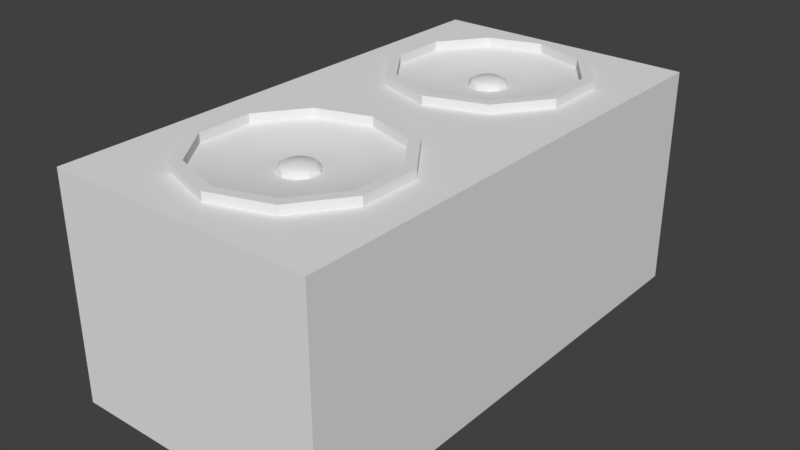 # Source: Speaker_BaseMesh_0.1.blend  (saved by Blender 2.78.0; exported with 4.5.12 LTS)
import bpy
from mathutils import Matrix  # noqa: F401  (used for matrix-valued properties, if any)

bpy.ops.wm.read_factory_settings(use_empty=True)
scene = bpy.context.scene
scene.name = 'Scene'

# ---- collections
col_collection_1 = bpy.data.collections.new('Collection 1'); scene.collection.children.link(col_collection_1)

# ---- materials (node trees are filled in below, after node groups)
mat_speaker_material = bpy.data.materials.new('Speaker_Material')
mat_speaker_material.alpha_threshold = 0.0
mat_speaker_material.use_transparent_shadow = False
mat_speaker_material.roughness = 0.5

# ---- material node trees

# ---- world
world_world = bpy.data.worlds.new('World'); scene.world = world_world
world_world.color = (0.05088, 0.05088, 0.05088)
world_world.use_sun_shadow = False
world_world.sun_shadow_jitter_overblur = 0.0
world_world.cycles.sampling_method = 'MANUAL'

# ---- meshes
me_cube_008 = bpy.data.meshes.new('Cube.008')
me_cube_008.from_pydata([(0.03114, 0.6369, 0.1722), (0.03114, 0.6571, 0.1722), (0.01925, 0.6735, 0.1722), (9.967e-09, 0.6797, 0.1722), (7.105e-09, 0.6143, 0.1722), (0.01925, 0.6205, 0.1722), (1.055e-08, 0.7344, 0.1722), (9.618e-09, 0.797, 0.1875), (0.05139, 0.7177, 0.1722), (0.08817, 0.7683, 0.1875), (0.08315, 0.674, 0.1722), (0.1427, 0.6933, 0.1875), (0.08315, 0.62, 0.1722), (0.1427, 0.6006, 0.1875), (0.05139, 0.5763, 0.1722), (0.08817, 0.5256, 0.1875), (2.907e-09, 0.5596, 0.1722), (-3.495e-09, 0.497, 0.1875), (-0.05139, 0.5763, 0.1722), (-0.08817, 0.5256, 0.1875), (-0.08315, 0.62, 0.1722), (-0.1427, 0.6006, 0.1875), (-0.08315, 0.674, 0.1722), (-0.1427, 0.6933, 0.1875), (-0.05139, 0.7177, 0.1722), (-0.08817, 0.7683, 0.1875), (-0.01925, 0.6205, 0.1722), (-0.03114, 0.6369, 0.1722), (-0.03114, 0.6571, 0.1722), (-0.01925, 0.6735, 0.1722), (0.02269, 0.6396, 0.1829), (0.01402, 0.6277, 0.1829), (0.02269, 0.6544, 0.1829), (0.01402, 0.6663, 0.1829), (9.893e-09, 0.6709, 0.1829), (-0.01402, 0.6663, 0.1829), (-0.02269, 0.6544, 0.1829), (-0.02269, 0.6396, 0.1829), (-0.01402, 0.6277, 0.1829), (7.808e-09, 0.6231, 0.1829), (-0.02789, 0.6379, 0.179), (-0.01723, 0.6233, 0.179), (-0.01723, 0.6707, 0.179), (-0.02789, 0.6561, 0.179), (0.02789, 0.6561, 0.179), (0.01723, 0.6707, 0.179), (9.928e-09, 0.6763, 0.179), (7.365e-09, 0.6177, 0.179), (0.01723, 0.6233, 0.179), (0.02789, 0.6379, 0.179), (9.99e-09, 0.647, 0.1859), (-0.08817, 0.7683, 0.2025), (-0.1427, 0.6933, 0.2025), (-0.1427, 0.6006, 0.2025), (-0.08817, 0.5256, 0.2025), (-3.495e-09, 0.497, 0.2025), (0.08817, 0.5256, 0.2025), (0.1427, 0.6006, 0.2025), (0.1427, 0.6933, 0.2025), (0.08817, 0.7683, 0.2025), (9.618e-09, 0.797, 0.2025), (-0.09875, 0.7829, 0.2025), (-0.1598, 0.6989, 0.2025), (-0.1598, 0.5951, 0.2025), (-0.09875, 0.5111, 0.2025), (-5.74e-09, 0.479, 0.2025), (0.09875, 0.5111, 0.2025), (0.1598, 0.5951, 0.2025), (0.1598, 0.6989, 0.2025), (0.09875, 0.7829, 0.2025), (8.947e-09, 0.815, 0.2025), (-0.09875, 0.7829, 0.1875), (-0.1598, 0.6989, 0.1875), (-0.1598, 0.5951, 0.1875), (-0.09875, 0.5111, 0.1875), (-5.74e-09, 0.479, 0.1875), (0.09875, 0.5111, 0.1875), (0.1598, 0.5951, 0.1875), (0.1598, 0.6989, 0.1875), (0.09875, 0.7829, 0.1875), (8.947e-09, 0.815, 0.1875), (-0.225, 0.8566, 0.1875), (-0.225, 0.7118, 0.1875), (-0.225, 0.5822, 0.1875), (-0.225, 0.4283, 0.1875), (0.225, 0.5822, 0.1875), (0.225, 0.7118, 0.1875), (0.225, 0.8566, 0.1875), (7.138e-09, 0.8566, 0.1875), (0.03114, 0.2086, 0.1722), (0.03114, 0.2288, 0.1722), (0.01925, 0.2452, 0.1722), (9.967e-09, 0.2514, 0.1722), (7.105e-09, 0.186, 0.1722), (0.01925, 0.1922, 0.1722), (1.055e-08, 0.3061, 0.1722), (9.618e-09, 0.3687, 0.1875), (0.05139, 0.2894, 0.1722), (0.08817, 0.3401, 0.1875), (0.08315, 0.2457, 0.1722), (0.1427, 0.2651, 0.1875), (0.08315, 0.1917, 0.1722), (0.1427, 0.1724, 0.1875), (0.05139, 0.148, 0.1722), (0.08817, 0.09736, 0.1875), (2.907e-09, 0.1313, 0.1722), (-3.495e-09, 0.06871, 0.1875), (-0.05139, 0.148, 0.1722), (-0.08817, 0.09736, 0.1875), (-0.08315, 0.1917, 0.1722), (-0.1427, 0.1724, 0.1875), (-0.08315, 0.2457, 0.1722), (-0.1427, 0.2651, 0.1875), (-0.05139, 0.2894, 0.1722), (-0.08817, 0.3401, 0.1875), (-0.01925, 0.1922, 0.1722), (-0.03114, 0.2086, 0.1722), (-0.03114, 0.2288, 0.1722), (-0.01925, 0.2452, 0.1722), (0.02269, 0.2113, 0.1829), (0.01402, 0.1994, 0.1829), (0.02269, 0.2261, 0.1829), (0.01402, 0.238, 0.1829), (9.893e-09, 0.2426, 0.1829), (-0.01402, 0.238, 0.1829), (-0.02269, 0.2261, 0.1829), (-0.02269, 0.2113, 0.1829), (-0.01402, 0.1994, 0.1829), (7.808e-09, 0.1948, 0.1829), (-0.02789, 0.2096, 0.179), (-0.01723, 0.195, 0.179), (-0.01723, 0.2424, 0.179), (-0.02789, 0.2278, 0.179), (0.02789, 0.2278, 0.179), (0.01723, 0.2424, 0.179), (9.928e-09, 0.248, 0.179), (7.365e-09, 0.1894, 0.179), (0.01723, 0.195, 0.179), (0.02789, 0.2096, 0.179), (9.99e-09, 0.2187, 0.1859), (-0.08817, 0.3401, 0.2025), (-0.1427, 0.2651, 0.2025), (-0.1427, 0.1724, 0.2025), (-0.08817, 0.09736, 0.2025), (-3.495e-09, 0.06871, 0.2025), (0.08817, 0.09736, 0.2025), (0.1427, 0.1724, 0.2025), (0.1427, 0.2651, 0.2025), (0.08817, 0.3401, 0.2025), (9.618e-09, 0.3687, 0.2025), (-0.09875, 0.3546, 0.2025), (-0.1598, 0.2706, 0.2025), (-0.1598, 0.1668, 0.2025), (-0.09875, 0.08279, 0.2025), (-5.74e-09, 0.05071, 0.2025), (0.09875, 0.08279, 0.2025), (0.1598, 0.1668, 0.2025), (0.1598, 0.2706, 0.2025), (0.09875, 0.3546, 0.2025), (8.947e-09, 0.3867, 0.2025), (-0.09875, 0.3546, 0.1875), (-0.1598, 0.2706, 0.1875), (-0.1598, 0.1668, 0.1875), (-0.09875, 0.08279, 0.1875), (-5.74e-09, 0.05071, 0.1875), (0.09875, 0.08279, 0.1875), (0.1598, 0.1668, 0.1875), (0.1598, 0.2706, 0.1875), (0.09875, 0.3546, 0.1875), (8.947e-09, 0.3867, 0.1875), (-0.225, 0.2835, 0.1875), (-0.225, 0.1539, 0.1875), (-0.225, 8.196e-09, 0.1875), (-1.118e-08, 8.196e-09, 0.1875), (0.225, 8.196e-09, 0.1875), (0.225, 0.1539, 0.1875), (0.225, 0.2835, 0.1875), (0.225, 0.4283, 0.1875), (7.138e-09, 0.4283, 0.1875), (-0.225, 8.196e-09, 0.1875), (-0.225, 0.8566, 0.1875), (-0.225, -8.196e-09, -0.1875), (-0.225, 0.8566, -0.1875), (0.225, 8.196e-09, 0.1875), (0.225, 0.8566, 0.1875), (0.225, -8.196e-09, -0.1875), (0.225, 0.8566, -0.1875), (0.03114, 0.6369, 0.1722), (0.03114, 0.6369, 0.1722), (0.01925, 0.6205, 0.1722), (0.01925, 0.6205, 0.1722), (0.03114, 0.6571, 0.1722), (0.03114, 0.6571, 0.1722), (0.01925, 0.6735, 0.1722), (0.01925, 0.6735, 0.1722), (9.967e-09, 0.6797, 0.1722), (9.967e-09, 0.6797, 0.1722), (0.08817, 0.7683, 0.1875), (0.08817, 0.7683, 0.1875), (9.618e-09, 0.797, 0.1875), (9.618e-09, 0.797, 0.1875), (0.1427, 0.6933, 0.1875), (0.1427, 0.6933, 0.1875), (0.1427, 0.6006, 0.1875), (0.1427, 0.6006, 0.1875), (-0.01925, 0.6735, 0.1722), (-0.01925, 0.6735, 0.1722), (0.08817, 0.5256, 0.1875), (0.08817, 0.5256, 0.1875), (-0.03114, 0.6571, 0.1722), (-0.03114, 0.6571, 0.1722), (-3.495e-09, 0.497, 0.1875), (-3.495e-09, 0.497, 0.1875), (-0.03114, 0.6369, 0.1722), (-0.03114, 0.6369, 0.1722), (-0.08817, 0.5256, 0.1875), (-0.08817, 0.5256, 0.1875), (-0.01925, 0.6205, 0.1722), (-0.01925, 0.6205, 0.1722), (-0.1427, 0.6006, 0.1875), (-0.1427, 0.6006, 0.1875), (7.105e-09, 0.6143, 0.1722), (7.105e-09, 0.6143, 0.1722), (-0.1427, 0.6933, 0.1875), (-0.1427, 0.6933, 0.1875), (-0.08817, 0.7683, 0.1875), (-0.08817, 0.7683, 0.1875), (0.1427, 0.6933, 0.2025), (0.1427, 0.6933, 0.2025), (-3.495e-09, 0.497, 0.2025), (-3.495e-09, 0.497, 0.2025), (-0.1427, 0.6006, 0.2025), (-0.1427, 0.6006, 0.2025), (0.08817, 0.7683, 0.2025), (0.08817, 0.7683, 0.2025), (9.618e-09, 0.797, 0.2025), (9.618e-09, 0.797, 0.2025), (-0.08817, 0.7683, 0.2025), (-0.08817, 0.7683, 0.2025), (-0.1427, 0.6933, 0.2025), (-0.1427, 0.6933, 0.2025), (-0.08817, 0.5256, 0.2025), (-0.08817, 0.5256, 0.2025), (0.08817, 0.5256, 0.2025), (0.08817, 0.5256, 0.2025), (0.1427, 0.6006, 0.2025), (0.1427, 0.6006, 0.2025), (-0.09875, 0.7829, 0.2025), (-0.09875, 0.7829, 0.2025), (-0.1598, 0.6989, 0.2025), (-0.1598, 0.6989, 0.2025), (-0.1598, 0.5951, 0.2025), (-0.1598, 0.5951, 0.2025), (-0.09875, 0.5111, 0.2025), (-0.09875, 0.5111, 0.2025), (-5.74e-09, 0.479, 0.2025), (-5.74e-09, 0.479, 0.2025), (0.09875, 0.5111, 0.2025), (0.09875, 0.5111, 0.2025), (0.1598, 0.5951, 0.2025), (0.1598, 0.5951, 0.2025), (0.1598, 0.6989, 0.2025), (0.1598, 0.6989, 0.2025), (0.09875, 0.7829, 0.2025), (0.09875, 0.7829, 0.2025), (8.947e-09, 0.815, 0.2025), (8.947e-09, 0.815, 0.2025), (-0.09875, 0.7829, 0.1875), (-0.09875, 0.7829, 0.1875), (-0.1598, 0.6989, 0.1875), (-0.1598, 0.6989, 0.1875), (-0.1598, 0.5951, 0.1875), (-0.1598, 0.5951, 0.1875), (-0.09875, 0.5111, 0.1875), (-0.09875, 0.5111, 0.1875), (-5.74e-09, 0.479, 0.1875), (-5.74e-09, 0.479, 0.1875), (0.09875, 0.5111, 0.1875), (0.09875, 0.5111, 0.1875), (0.1598, 0.5951, 0.1875), (0.1598, 0.5951, 0.1875), (0.1598, 0.6989, 0.1875), (0.1598, 0.6989, 0.1875), (0.09875, 0.7829, 0.1875), (0.09875, 0.7829, 0.1875), (8.947e-09, 0.815, 0.1875), (8.947e-09, 0.815, 0.1875), (0.03114, 0.2086, 0.1722), (0.03114, 0.2086, 0.1722), (0.01925, 0.1922, 0.1722), (0.01925, 0.1922, 0.1722), (0.03114, 0.2288, 0.1722), (0.03114, 0.2288, 0.1722), (0.01925, 0.2452, 0.1722), (0.01925, 0.2452, 0.1722), (9.967e-09, 0.2514, 0.1722), (9.967e-09, 0.2514, 0.1722), (0.08817, 0.3401, 0.1875), (0.08817, 0.3401, 0.1875), (9.618e-09, 0.3687, 0.1875), (9.618e-09, 0.3687, 0.1875), (0.1427, 0.2651, 0.1875), (0.1427, 0.2651, 0.1875), (0.1427, 0.1724, 0.1875), (0.1427, 0.1724, 0.1875), (-0.01925, 0.2452, 0.1722), (-0.01925, 0.2452, 0.1722), (0.08817, 0.09736, 0.1875), (0.08817, 0.09736, 0.1875), (-0.03114, 0.2288, 0.1722), (-0.03114, 0.2288, 0.1722), (-3.495e-09, 0.06871, 0.1875), (-3.495e-09, 0.06871, 0.1875), (-0.03114, 0.2086, 0.1722), (-0.03114, 0.2086, 0.1722), (-0.08817, 0.09736, 0.1875), (-0.08817, 0.09736, 0.1875), (-0.01925, 0.1922, 0.1722), (-0.01925, 0.1922, 0.1722), (-0.1427, 0.1724, 0.1875), (-0.1427, 0.1724, 0.1875), (7.105e-09, 0.186, 0.1722), (7.105e-09, 0.186, 0.1722), (-0.1427, 0.2651, 0.1875), (-0.1427, 0.2651, 0.1875), (-0.08817, 0.3401, 0.1875), (-0.08817, 0.3401, 0.1875), (0.1427, 0.2651, 0.2025), (0.1427, 0.2651, 0.2025), (-3.495e-09, 0.06871, 0.2025), (-3.495e-09, 0.06871, 0.2025), (-0.1427, 0.1724, 0.2025), (-0.1427, 0.1724, 0.2025), (0.08817, 0.3401, 0.2025), (0.08817, 0.3401, 0.2025), (9.618e-09, 0.3687, 0.2025), (9.618e-09, 0.3687, 0.2025), (-0.08817, 0.3401, 0.2025), (-0.08817, 0.3401, 0.2025), (-0.1427, 0.2651, 0.2025), (-0.1427, 0.2651, 0.2025), (-0.08817, 0.09736, 0.2025), (-0.08817, 0.09736, 0.2025), (0.08817, 0.09736, 0.2025), (0.08817, 0.09736, 0.2025), (0.1427, 0.1724, 0.2025), (0.1427, 0.1724, 0.2025), (-0.09875, 0.3546, 0.2025), (-0.09875, 0.3546, 0.2025), (-0.1598, 0.2706, 0.2025), (-0.1598, 0.2706, 0.2025), (-0.1598, 0.1668, 0.2025), (-0.1598, 0.1668, 0.2025), (-0.09875, 0.08279, 0.2025), (-0.09875, 0.08279, 0.2025), (-5.74e-09, 0.05071, 0.2025), (-5.74e-09, 0.05071, 0.2025), (0.09875, 0.08279, 0.2025), (0.09875, 0.08279, 0.2025), (0.1598, 0.1668, 0.2025), (0.1598, 0.1668, 0.2025), (0.1598, 0.2706, 0.2025), (0.1598, 0.2706, 0.2025), (0.09875, 0.3546, 0.2025), (0.09875, 0.3546, 0.2025), (8.947e-09, 0.3867, 0.2025), (8.947e-09, 0.3867, 0.2025), (-0.09875, 0.3546, 0.1875), (-0.09875, 0.3546, 0.1875), (-0.1598, 0.2706, 0.1875), (-0.1598, 0.2706, 0.1875), (-0.1598, 0.1668, 0.1875), (-0.1598, 0.1668, 0.1875), (-0.09875, 0.08279, 0.1875), (-0.09875, 0.08279, 0.1875), (-5.74e-09, 0.05071, 0.1875), (-5.74e-09, 0.05071, 0.1875), (0.09875, 0.08279, 0.1875), (0.09875, 0.08279, 0.1875), (0.1598, 0.1668, 0.1875), (0.1598, 0.1668, 0.1875), (0.1598, 0.2706, 0.1875), (0.1598, 0.2706, 0.1875), (0.09875, 0.3546, 0.1875), (0.09875, 0.3546, 0.1875), (8.947e-09, 0.3867, 0.1875), (8.947e-09, 0.3867, 0.1875), (-0.225, -8.196e-09, -0.1875), (-0.225, -8.196e-09, -0.1875), (-0.225, 8.196e-09, 0.1875), (-0.225, 0.8566, 0.1875), (-0.225, 0.8566, -0.1875), (-0.225, 0.8566, -0.1875), (0.225, -8.196e-09, -0.1875), (0.225, -8.196e-09, -0.1875), (0.225, 0.8566, -0.1875), (0.225, 0.8566, -0.1875), (0.225, 8.196e-09, 0.1875), (0.225, 0.8566, 0.1875)], [], [(41, 38, 37, 40), (48, 31, 39, 47), (36, 37, 50), (6, 8, 197, 199), (10, 191, 187, 12), (8, 10, 201, 197), (42, 35, 34, 46), (24, 205, 195, 6), (10, 12, 203, 201), (49, 30, 31, 48), (14, 189, 221, 16), (12, 14, 207, 203), (40, 37, 36, 43), (18, 217, 213, 20), (14, 16, 211, 207), (47, 39, 38, 41), (22, 209, 205, 24), (16, 18, 215, 211), (46, 34, 33, 45), (8, 193, 191, 10), (18, 20, 219, 215), (45, 33, 32, 44), (6, 195, 193, 8), (20, 22, 223, 219), (16, 221, 217, 18), (12, 187, 189, 14), (22, 24, 225, 223), (44, 32, 30, 49), (43, 36, 35, 42), (24, 6, 199, 225), (20, 213, 209, 22), (210, 43, 42, 206), (192, 44, 49, 188), (194, 45, 44, 1), (196, 46, 45, 2), (222, 47, 41, 218), (214, 40, 43, 28), (0, 49, 48, 190), (29, 42, 46, 3), (5, 48, 47, 4), (26, 41, 40, 27), (32, 33, 50), (30, 32, 50), (37, 38, 50), (34, 35, 50), (31, 30, 50), (38, 39, 50), (35, 36, 50), (33, 34, 50), (39, 31, 50), (204, 208, 244, 246), (198, 202, 227, 233), (226, 200, 235, 238), (224, 25, 237, 239), (15, 212, 229, 243), (220, 23, 240, 231), (7, 9, 234, 236), (216, 21, 232, 241), (11, 13, 245, 228), (17, 19, 242, 230), (56, 55, 255, 257), (57, 56, 257, 259), (60, 59, 263, 265), (58, 57, 259, 261), (55, 54, 253, 255), (52, 51, 247, 249), (53, 52, 249, 251), (54, 53, 251, 253), (59, 58, 261, 263), (51, 60, 265, 247), (266, 264, 283, 285), (254, 252, 271, 273), (63, 250, 270, 272), (69, 262, 282, 284), (258, 256, 275, 277), (248, 70, 286, 268), (260, 66, 278, 280), (68, 67, 279, 281), (62, 61, 267, 269), (65, 64, 274, 276), (74, 73, 83, 84), (73, 72, 82, 83), (79, 78, 86, 87), (76, 75, 178, 177), (71, 80, 88, 81), (77, 76, 177, 85), (78, 77, 85, 86), (72, 71, 81, 82), (75, 74, 84, 178), (80, 79, 87, 88), (130, 127, 126, 129), (137, 120, 128, 136), (125, 126, 139), (95, 97, 297, 299), (99, 291, 287, 101), (97, 99, 301, 297), (131, 124, 123, 135), (113, 305, 295, 95), (99, 101, 303, 301), (138, 119, 120, 137), (103, 289, 321, 105), (101, 103, 307, 303), (129, 126, 125, 132), (107, 317, 313, 109), (103, 105, 311, 307), (136, 128, 127, 130), (111, 309, 305, 113), (105, 107, 315, 311), (135, 123, 122, 134), (97, 293, 291, 99), (107, 109, 319, 315), (134, 122, 121, 133), (95, 295, 293, 97), (109, 111, 323, 319), (105, 321, 317, 107), (101, 287, 289, 103), (111, 113, 325, 323), (133, 121, 119, 138), (132, 125, 124, 131), (113, 95, 299, 325), (109, 313, 309, 111), (310, 132, 131, 306), (292, 133, 138, 288), (294, 134, 133, 90), (296, 135, 134, 91), (322, 136, 130, 318), (314, 129, 132, 117), (89, 138, 137, 290), (118, 131, 135, 92), (94, 137, 136, 93), (115, 130, 129, 116), (121, 122, 139), (119, 121, 139), (126, 127, 139), (123, 124, 139), (120, 119, 139), (127, 128, 139), (124, 125, 139), (122, 123, 139), (128, 120, 139), (304, 308, 344, 346), (298, 302, 327, 333), (326, 300, 335, 338), (324, 114, 337, 339), (104, 312, 329, 343), (320, 112, 340, 331), (96, 98, 334, 336), (316, 110, 332, 341), (100, 102, 345, 328), (106, 108, 342, 330), (145, 144, 355, 357), (146, 145, 357, 359), (149, 148, 363, 365), (147, 146, 359, 361), (144, 143, 353, 355), (141, 140, 347, 349), (142, 141, 349, 351), (143, 142, 351, 353), (148, 147, 361, 363), (140, 149, 365, 347), (366, 364, 383, 385), (354, 352, 371, 373), (152, 350, 370, 372), (158, 362, 382, 384), (358, 356, 375, 377), (348, 159, 386, 368), (360, 155, 378, 380), (157, 156, 379, 381), (151, 150, 367, 369), (154, 153, 374, 376), (163, 162, 171, 172), (162, 161, 170, 171), (168, 167, 176, 177), (165, 164, 173, 174), (160, 169, 178, 84), (166, 165, 174, 175), (167, 166, 175, 176), (161, 160, 84, 170), (164, 163, 172, 173), (169, 168, 177, 178), (389, 390, 391, 387), (388, 392, 395, 393), (394, 396, 398, 397), (181, 185, 183, 179), (186, 182, 180, 184)])
me_cube_008.polygons.foreach_set('use_smooth', [1, 1, 1, 1, 1, 1, 1, 1, 1, 1, 1, 1, 1, 1, 1, 1, 1, 1, 1, 1, 1, 1, 1, 1, 1, 1, 1, 1, 1, 1, 1, 1, 1, 1, 1, 1, 1, 1, 1, 1, 1, 1, 1, 1, 1, 1, 1, 1, 1, 1, 1, 1, 1, 1, 1, 1, 1, 1, 1, 1, 1, 1, 1, 1, 1, 1, 1, 1, 1, 1, 1, 1, 1, 1, 1, 1, 1, 1, 1, 1, 1, 1, 1, 1, 1, 1, 1, 1, 1, 1, 1, 1, 1, 1, 1, 1, 1, 1, 1, 1, 1, 1, 1, 1, 1, 1, 1, 1, 1, 1, 1, 1, 1, 1, 1, 1, 1, 1, 1, 1, 1, 1, 1, 1, 1, 1, 1, 1, 1, 1, 1, 1, 1, 1, 1, 1, 1, 1, 1, 1, 1, 1, 1, 1, 1, 1, 1, 1, 1, 1, 1, 1, 1, 1, 1, 1, 1, 1, 1, 1, 1, 1, 1, 1, 1, 1, 1, 1, 1, 1, 1, 1, 1, 1, 1, 1, 1, 1, 1, 1, 0, 0, 0, 0, 0])
_uv = me_cube_008.uv_layers.new(name='UVMap')
_uv.uv.foreach_set('vector', [0.842, 0.1019, 0.844, 0.1046, 0.8387, 0.1118, 0.8356, 0.1108, 0.8629, 0.1019, 0.861, 0.1046, 0.8525, 0.1018, 0.8525, 0.0985, 0.8387, 0.1208, 0.8387, 0.1118, 0.8525, 0.1163, 0.8525, 0.1693, 0.8836, 0.1592, 0.9059, 0.1899, 0.8525, 0.2072, 0.9029, 0.1327, 0.8714, 0.1224, 0.8714, 0.1101, 0.9029, 0.0999, 0.8836, 0.1592, 0.9029, 0.1327, 0.939, 0.1444, 0.9059, 0.1899, 0.842, 0.1307, 0.844, 0.128, 0.8525, 0.1307, 0.8525, 0.1341, 0.8213, 0.1592, 0.8408, 0.1323, 0.8525, 0.1361, 0.8525, 0.1693, 0.9029, 0.1327, 0.9029, 0.0999, 0.939, 0.08817, 0.939, 0.1444, 0.8694, 0.1108, 0.8662, 0.1118, 0.861, 0.1046, 0.8629, 0.1019, 0.8836, 0.07339, 0.8641, 0.1002, 0.8525, 0.09643, 0.8525, 0.06326, 0.9029, 0.0999, 0.8836, 0.07339, 0.9059, 0.04269, 0.939, 0.08817, 0.8356, 0.1108, 0.8387, 0.1118, 0.8387, 0.1208, 0.8356, 0.1218, 0.8213, 0.07339, 0.8408, 0.1002, 0.8336, 0.1101, 0.802, 0.0999, 0.8836, 0.07339, 0.8525, 0.06326, 0.8525, 0.02532, 0.9059, 0.04269, 0.8525, 0.0985, 0.8525, 0.1018, 0.844, 0.1046, 0.842, 0.1019, 0.802, 0.1327, 0.8336, 0.1224, 0.8408, 0.1323, 0.8213, 0.1592, 0.8525, 0.06326, 0.8213, 0.07339, 0.799, 0.04269, 0.8525, 0.02532, 0.8525, 0.1341, 0.8525, 0.1307, 0.861, 0.128, 0.8629, 0.1307, 0.8836, 0.1592, 0.8641, 0.1323, 0.8714, 0.1224, 0.9029, 0.1327, 0.8213, 0.07339, 0.802, 0.0999, 0.766, 0.08817, 0.799, 0.04269, 0.8629, 0.1307, 0.861, 0.128, 0.8662, 0.1208, 0.8694, 0.1218, 0.8525, 0.1693, 0.8525, 0.1361, 0.8641, 0.1323, 0.8836, 0.1592, 0.802, 0.0999, 0.802, 0.1327, 0.766, 0.1444, 0.766, 0.08817, 0.8525, 0.06326, 0.8525, 0.09643, 0.8408, 0.1002, 0.8213, 0.07339, 0.9029, 0.0999, 0.8714, 0.1101, 0.8641, 0.1002, 0.8836, 0.07339, 0.802, 0.1327, 0.8213, 0.1592, 0.799, 0.1899, 0.766, 0.1444, 0.8694, 0.1218, 0.8662, 0.1208, 0.8662, 0.1118, 0.8694, 0.1108, 0.8356, 0.1218, 0.8387, 0.1208, 0.844, 0.128, 0.842, 0.1307, 0.8213, 0.1592, 0.8525, 0.1693, 0.8525, 0.2072, 0.799, 0.1899, 0.802, 0.0999, 0.8336, 0.1101, 0.8336, 0.1224, 0.802, 0.1327, 0.8336, 0.1224, 0.8356, 0.1218, 0.842, 0.1307, 0.8408, 0.1323, 0.8714, 0.1224, 0.8694, 0.1218, 0.8694, 0.1108, 0.8714, 0.1101, 0.8641, 0.1323, 0.8629, 0.1307, 0.8694, 0.1218, 0.8714, 0.1224, 0.8525, 0.1361, 0.8525, 0.1341, 0.8629, 0.1307, 0.8641, 0.1323, 0.8525, 0.09643, 0.8525, 0.0985, 0.842, 0.1019, 0.8408, 0.1002, 0.8336, 0.1101, 0.8356, 0.1108, 0.8356, 0.1218, 0.8336, 0.1224, 0.8714, 0.1101, 0.8694, 0.1108, 0.8629, 0.1019, 0.8641, 0.1002, 0.8408, 0.1323, 0.842, 0.1307, 0.8525, 0.1341, 0.8525, 0.1361, 0.8641, 0.1002, 0.8629, 0.1019, 0.8525, 0.0985, 0.8525, 0.09643, 0.8408, 0.1002, 0.842, 0.1019, 0.8356, 0.1108, 0.8336, 0.1101, 0.8662, 0.1208, 0.861, 0.128, 0.8525, 0.1163, 0.8662, 0.1118, 0.8662, 0.1208, 0.8525, 0.1163, 0.8387, 0.1118, 0.844, 0.1046, 0.8525, 0.1163, 0.8525, 0.1307, 0.844, 0.128, 0.8525, 0.1163, 0.861, 0.1046, 0.8662, 0.1118, 0.8525, 0.1163, 0.844, 0.1046, 0.8525, 0.1018, 0.8525, 0.1163, 0.844, 0.128, 0.8387, 0.1208, 0.8525, 0.1163, 0.861, 0.128, 0.8525, 0.1307, 0.8525, 0.1163, 0.8525, 0.1018, 0.861, 0.1046, 0.8525, 0.1163, 0.9017, 0.2674, 0.8532, 0.2544, 0.8528, 0.2453, 0.9064, 0.2598, 0.9298, 0.3558, 0.9307, 0.3066, 0.9391, 0.3036, 0.9384, 0.3585, 0.8511, 0.4103, 0.8994, 0.3955, 0.9049, 0.4027, 0.8513, 0.4194, 0.8029, 0.3947, 0.8511, 0.4103, 0.8513, 0.4194, 0.798, 0.4023, 0.8532, 0.2544, 0.8039, 0.2688, 0.7986, 0.2614, 0.8528, 0.2453, 0.7729, 0.3553, 0.8029, 0.3947, 0.798, 0.4023, 0.7646, 0.3585, 0.8994, 0.3955, 0.9298, 0.3558, 0.9384, 0.3585, 0.9049, 0.4027, 0.773, 0.3069, 0.7729, 0.3553, 0.7646, 0.3585, 0.7645, 0.3043, 0.9307, 0.3066, 0.9017, 0.2674, 0.9064, 0.2598, 0.9391, 0.3036, 0.8039, 0.2688, 0.773, 0.3069, 0.7645, 0.3043, 0.7986, 0.2614, 0.8528, 0.2453, 0.7986, 0.2614, 0.7928, 0.2523, 0.8529, 0.2344, 0.9064, 0.2598, 0.8528, 0.2453, 0.8529, 0.2344, 0.9127, 0.2511, 0.9049, 0.4027, 0.9384, 0.3585, 0.9486, 0.3622, 0.9109, 0.4118, 0.9391, 0.3036, 0.9064, 0.2598, 0.9127, 0.2511, 0.9494, 0.3005, 0.7986, 0.2614, 0.7645, 0.3043, 0.7545, 0.3006, 0.7928, 0.2523, 0.798, 0.4023, 0.8513, 0.4194, 0.8511, 0.4303, 0.7915, 0.4111, 0.7646, 0.3585, 0.798, 0.4023, 0.7915, 0.4111, 0.7543, 0.3617, 0.7645, 0.3043, 0.7646, 0.3585, 0.7543, 0.3617, 0.7545, 0.3006, 0.9384, 0.3585, 0.9391, 0.3036, 0.9494, 0.3005, 0.9486, 0.3622, 0.8513, 0.4194, 0.9049, 0.4027, 0.9109, 0.4118, 0.8511, 0.4303, 0.9109, 0.4118, 0.9486, 0.3622, 0.9585, 0.3653, 0.9172, 0.4202, 0.7545, 0.3006, 0.7543, 0.3617, 0.7446, 0.3653, 0.7446, 0.2975, 0.7543, 0.3617, 0.7915, 0.4111, 0.7858, 0.4197, 0.7446, 0.3653, 0.9486, 0.3622, 0.9494, 0.3005, 0.9592, 0.2969, 0.9585, 0.3653, 0.8529, 0.2344, 0.7928, 0.2523, 0.7867, 0.2439, 0.8525, 0.224, 0.8511, 0.4303, 0.9109, 0.4118, 0.9172, 0.4202, 0.8513, 0.4407, 0.9127, 0.2511, 0.8529, 0.2344, 0.8525, 0.224, 0.9183, 0.2423, 0.9494, 0.3005, 0.9127, 0.2511, 0.9183, 0.2423, 0.9592, 0.2969, 0.7915, 0.4111, 0.8511, 0.4303, 0.8513, 0.4407, 0.7858, 0.4197, 0.7928, 0.2523, 0.7545, 0.3006, 0.7446, 0.2975, 0.7867, 0.2439, 0.5978, 0.06097, 0.5733, 0.09468, 0.5471, 0.08952, 0.5471, 0.02774, 0.5733, 0.09468, 0.5733, 0.1363, 0.5471, 0.1415, 0.5471, 0.08952, 0.677, 0.1701, 0.7015, 0.1363, 0.7277, 0.1415, 0.7277, 0.1996, 0.677, 0.06097, 0.6374, 0.04809, 0.6374, 0.02774, 0.7277, 0.02774, 0.5978, 0.1701, 0.6374, 0.1829, 0.6374, 0.1996, 0.5471, 0.1996, 0.7015, 0.09468, 0.677, 0.06097, 0.7277, 0.02774, 0.7277, 0.08952, 0.7015, 0.1363, 0.7015, 0.09468, 0.7277, 0.08952, 0.7277, 0.1415, 0.5733, 0.1363, 0.5978, 0.1701, 0.5471, 0.1996, 0.5471, 0.1415, 0.6374, 0.04809, 0.5978, 0.06097, 0.5471, 0.02774, 0.6374, 0.02774, 0.6374, 0.1829, 0.677, 0.1701, 0.7277, 0.1996, 0.6374, 0.1996, 0.842, 0.1019, 0.844, 0.1046, 0.8387, 0.1118, 0.8356, 0.1108, 0.8629, 0.1019, 0.861, 0.1046, 0.8525, 0.1018, 0.8525, 0.0985, 0.8387, 0.1208, 0.8387, 0.1118, 0.8525, 0.1163, 0.8525, 0.1693, 0.8836, 0.1592, 0.9059, 0.1899, 0.8525, 0.2072, 0.9029, 0.1327, 0.8714, 0.1224, 0.8714, 0.1101, 0.9029, 0.0999, 0.8836, 0.1592, 0.9029, 0.1327, 0.939, 0.1444, 0.9059, 0.1899, 0.842, 0.1307, 0.844, 0.128, 0.8525, 0.1307, 0.8525, 0.1341, 0.8213, 0.1592, 0.8408, 0.1323, 0.8525, 0.1361, 0.8525, 0.1693, 0.9029, 0.1327, 0.9029, 0.0999, 0.939, 0.08817, 0.939, 0.1444, 0.8694, 0.1108, 0.8662, 0.1118, 0.861, 0.1046, 0.8629, 0.1019, 0.8836, 0.07339, 0.8641, 0.1002, 0.8525, 0.09643, 0.8525, 0.06326, 0.9029, 0.0999, 0.8836, 0.07339, 0.9059, 0.04269, 0.939, 0.08817, 0.8356, 0.1108, 0.8387, 0.1118, 0.8387, 0.1208, 0.8356, 0.1218, 0.8213, 0.07339, 0.8408, 0.1002, 0.8336, 0.1101, 0.802, 0.0999, 0.8836, 0.07339, 0.8525, 0.06326, 0.8525, 0.02532, 0.9059, 0.04269, 0.8525, 0.0985, 0.8525, 0.1018, 0.844, 0.1046, 0.842, 0.1019, 0.802, 0.1327, 0.8336, 0.1224, 0.8408, 0.1323, 0.8213, 0.1592, 0.8525, 0.06326, 0.8213, 0.07339, 0.799, 0.04269, 0.8525, 0.02532, 0.8525, 0.1341, 0.8525, 0.1307, 0.861, 0.128, 0.8629, 0.1307, 0.8836, 0.1592, 0.8641, 0.1323, 0.8714, 0.1224, 0.9029, 0.1327, 0.8213, 0.07339, 0.802, 0.0999, 0.766, 0.08817, 0.799, 0.04269, 0.8629, 0.1307, 0.861, 0.128, 0.8662, 0.1208, 0.8694, 0.1218, 0.8525, 0.1693, 0.8525, 0.1361, 0.8641, 0.1323, 0.8836, 0.1592, 0.802, 0.0999, 0.802, 0.1327, 0.766, 0.1444, 0.766, 0.08817, 0.8525, 0.06326, 0.8525, 0.09643, 0.8408, 0.1002, 0.8213, 0.07339, 0.9029, 0.0999, 0.8714, 0.1101, 0.8641, 0.1002, 0.8836, 0.07339, 0.802, 0.1327, 0.8213, 0.1592, 0.799, 0.1899, 0.766, 0.1444, 0.8694, 0.1218, 0.8662, 0.1208, 0.8662, 0.1118, 0.8694, 0.1108, 0.8356, 0.1218, 0.8387, 0.1208, 0.844, 0.128, 0.842, 0.1307, 0.8213, 0.1592, 0.8525, 0.1693, 0.8525, 0.2072, 0.799, 0.1899, 0.802, 0.0999, 0.8336, 0.1101, 0.8336, 0.1224, 0.802, 0.1327, 0.8336, 0.1224, 0.8356, 0.1218, 0.842, 0.1307, 0.8408, 0.1323, 0.8714, 0.1224, 0.8694, 0.1218, 0.8694, 0.1108, 0.8714, 0.1101, 0.8641, 0.1323, 0.8629, 0.1307, 0.8694, 0.1218, 0.8714, 0.1224, 0.8525, 0.1361, 0.8525, 0.1341, 0.8629, 0.1307, 0.8641, 0.1323, 0.8525, 0.09643, 0.8525, 0.0985, 0.842, 0.1019, 0.8408, 0.1002, 0.8336, 0.1101, 0.8356, 0.1108, 0.8356, 0.1218, 0.8336, 0.1224, 0.8714, 0.1101, 0.8694, 0.1108, 0.8629, 0.1019, 0.8641, 0.1002, 0.8408, 0.1323, 0.842, 0.1307, 0.8525, 0.1341, 0.8525, 0.1361, 0.8641, 0.1002, 0.8629, 0.1019, 0.8525, 0.0985, 0.8525, 0.09643, 0.8408, 0.1002, 0.842, 0.1019, 0.8356, 0.1108, 0.8336, 0.1101, 0.8662, 0.1208, 0.861, 0.128, 0.8525, 0.1163, 0.8662, 0.1118, 0.8662, 0.1208, 0.8525, 0.1163, 0.8387, 0.1118, 0.844, 0.1046, 0.8525, 0.1163, 0.8525, 0.1307, 0.844, 0.128, 0.8525, 0.1163, 0.861, 0.1046, 0.8662, 0.1118, 0.8525, 0.1163, 0.844, 0.1046, 0.8525, 0.1018, 0.8525, 0.1163, 0.844, 0.128, 0.8387, 0.1208, 0.8525, 0.1163, 0.861, 0.128, 0.8525, 0.1307, 0.8525, 0.1163, 0.8525, 0.1018, 0.861, 0.1046, 0.8525, 0.1163, 0.9017, 0.2674, 0.8532, 0.2544, 0.8528, 0.2453, 0.9064, 0.2598, 0.9298, 0.3558, 0.9307, 0.3066, 0.9391, 0.3036, 0.9384, 0.3585, 0.8511, 0.4103, 0.8994, 0.3955, 0.9049, 0.4027, 0.8513, 0.4194, 0.8029, 0.3947, 0.8511, 0.4103, 0.8513, 0.4194, 0.798, 0.4023, 0.8532, 0.2544, 0.8039, 0.2688, 0.7986, 0.2614, 0.8528, 0.2453, 0.7729, 0.3553, 0.8029, 0.3947, 0.798, 0.4023, 0.7646, 0.3585, 0.8994, 0.3955, 0.9298, 0.3558, 0.9384, 0.3585, 0.9049, 0.4027, 0.773, 0.3069, 0.7729, 0.3553, 0.7646, 0.3585, 0.7645, 0.3043, 0.9307, 0.3066, 0.9017, 0.2674, 0.9064, 0.2598, 0.9391, 0.3036, 0.8039, 0.2688, 0.773, 0.3069, 0.7645, 0.3043, 0.7986, 0.2614, 0.8528, 0.2453, 0.7986, 0.2614, 0.7928, 0.2523, 0.8529, 0.2344, 0.9064, 0.2598, 0.8528, 0.2453, 0.8529, 0.2344, 0.9127, 0.2511, 0.9049, 0.4027, 0.9384, 0.3585, 0.9486, 0.3622, 0.9109, 0.4118, 0.9391, 0.3036, 0.9064, 0.2598, 0.9127, 0.2511, 0.9494, 0.3005, 0.7986, 0.2614, 0.7645, 0.3043, 0.7545, 0.3006, 0.7928, 0.2523, 0.798, 0.4023, 0.8513, 0.4194, 0.8511, 0.4303, 0.7915, 0.4111, 0.7646, 0.3585, 0.798, 0.4023, 0.7915, 0.4111, 0.7543, 0.3617, 0.7645, 0.3043, 0.7646, 0.3585, 0.7543, 0.3617, 0.7545, 0.3006, 0.9384, 0.3585, 0.9391, 0.3036, 0.9494, 0.3005, 0.9486, 0.3622, 0.8513, 0.4194, 0.9049, 0.4027, 0.9109, 0.4118, 0.8511, 0.4303, 0.9109, 0.4118, 0.9486, 0.3622, 0.9585, 0.3653, 0.9172, 0.4202, 0.7545, 0.3006, 0.7543, 0.3617, 0.7446, 0.3653, 0.7446, 0.2975, 0.7543, 0.3617, 0.7915, 0.4111, 0.7858, 0.4197, 0.7446, 0.3653, 0.9486, 0.3622, 0.9494, 0.3005, 0.9592, 0.2969, 0.9585, 0.3653, 0.8529, 0.2344, 0.7928, 0.2523, 0.7867, 0.2439, 0.8525, 0.224, 0.8511, 0.4303, 0.9109, 0.4118, 0.9172, 0.4202, 0.8513, 0.4407, 0.9127, 0.2511, 0.8529, 0.2344, 0.8525, 0.224, 0.9183, 0.2423, 0.9494, 0.3005, 0.9127, 0.2511, 0.9183, 0.2423, 0.9592, 0.2969, 0.7915, 0.4111, 0.8511, 0.4303, 0.8513, 0.4407, 0.7858, 0.4197, 0.7928, 0.2523, 0.7545, 0.3006, 0.7446, 0.2975, 0.7867, 0.2439, 0.5978, 0.06097, 0.5733, 0.09468, 0.5471, 0.08952, 0.5471, 0.02774, 0.5733, 0.09468, 0.5733, 0.1363, 0.5471, 0.1415, 0.5471, 0.08952, 0.677, 0.1701, 0.7015, 0.1363, 0.7277, 0.1415, 0.7277, 0.1996, 0.677, 0.06097, 0.6374, 0.04809, 0.6374, 0.02774, 0.7277, 0.02774, 0.5978, 0.1701, 0.6374, 0.1829, 0.6374, 0.1996, 0.5471, 0.1996, 0.7015, 0.09468, 0.677, 0.06097, 0.7277, 0.02774, 0.7277, 0.08952, 0.7015, 0.1363, 0.7015, 0.09468, 0.7277, 0.08952, 0.7277, 0.1415, 0.5733, 0.1363, 0.5978, 0.1701, 0.5471, 0.1996, 0.5471, 0.1415, 0.6374, 0.04809, 0.5978, 0.06097, 0.5471, 0.02774, 0.6374, 0.02774, 0.6374, 0.1829, 0.677, 0.1701, 0.7277, 0.1996, 0.6374, 0.1996, 0.6811, 0.2804, 0.6811, 0.7196, 0.4888, 0.7196, 0.4888, 0.2804, 0.4888, 0.2804, 0.4888, 0.7196, 0.2581, 0.7196, 0.2581, 0.2804, 0.2581, 0.2804, 0.2581, 0.7196, 0.06588, 0.7196, 0.06588, 0.2804, 0.4888, 0.2804, 0.2581, 0.2804, 0.2581, 0.08818, 0.4888, 0.08818, 0.2581, 0.7196, 0.4888, 0.7196, 0.4888, 0.9118, 0.2581, 0.9118])
me_cube_008.materials.append(mat_speaker_material)
me_cube_008.use_remesh_preserve_volume = False
me_cube_008.use_remesh_preserve_attributes = False
me_cube_008.use_mirror_vertex_groups = False
me_cube_008.update()

# ---- objects
ob_speaker = bpy.data.objects.new('Speaker', me_cube_008)

# ---- transforms, parenting, visibility, modifiers, constraints
ob_speaker.location = (0.0, 0.0, 0.0)
ob_speaker.lineart.crease_threshold = 0.0

# ---- collection membership
col_collection_1.objects.link(ob_speaker)

# ---- scene / render settings (as saved in the file)
scene.frame_start = 1; scene.frame_end = 250; scene.frame_set(1)
scene.render.engine = 'BLENDER_EEVEE_NEXT'
scene.render.resolution_percentage = 50
scene.render.dither_intensity = 0.0
scene.cycles.use_denoising = False
scene.cycles.samples = 128
scene.cycles.sampling_pattern = 'TABULATED_SOBOL'
scene.cycles.light_sampling_threshold = 0.0
scene.cycles.use_adaptive_sampling = False
scene.cycles.use_light_tree = False
scene.cycles.blur_glossy = 0.0
scene.cycles.sample_clamp_indirect = 0.0
scene.view_settings.view_transform = 'Standard'
bpy.context.view_layer.update()

# ---- added for rendering (the .blend has no active camera and no usable light): camera, sun
cam_auto = bpy.data.cameras.new('AutoCamera')
cam_auto.lens = 50.0
cam_auto.sensor_width = 36.0
cam_auto.clip_end = 1000.0
ob_auto_camera = bpy.data.objects.new('AutoCamera', cam_auto)
scene.collection.objects.link(ob_auto_camera)
ob_auto_camera.location = (0.965219, -0.729975, 0.779675)
ob_auto_camera.rotation_euler = (1.09748, -7.21219e-08, 0.694738)
scene.camera = ob_auto_camera
light_auto_sun = bpy.data.lights.new('AutoSun', 'SUN')
light_auto_sun.energy = 3.0
light_auto_sun.angle = 0.0523599
ob_auto_sun = bpy.data.objects.new('AutoSun', light_auto_sun)
scene.collection.objects.link(ob_auto_sun)
ob_auto_sun.rotation_euler = (0.872665, 0.174533, 0.523599)
bpy.context.view_layer.update()
